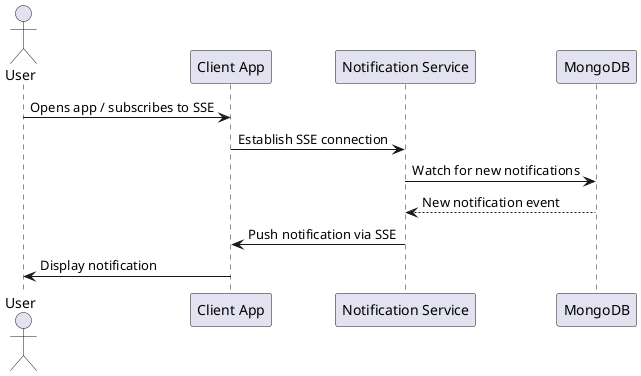

The diagram above was rendered by PlantUML. Its source (embedded in the PNG):
@startuml
actor User
participant "Client App" as Client
participant "Notification Service" as NS
participant "MongoDB" as DB

User -> Client : Opens app / subscribes to SSE
Client -> NS : Establish SSE connection
NS -> DB : Watch for new notifications
DB --> NS : New notification event
NS -> Client : Push notification via SSE
Client -> User : Display notification
@enduml